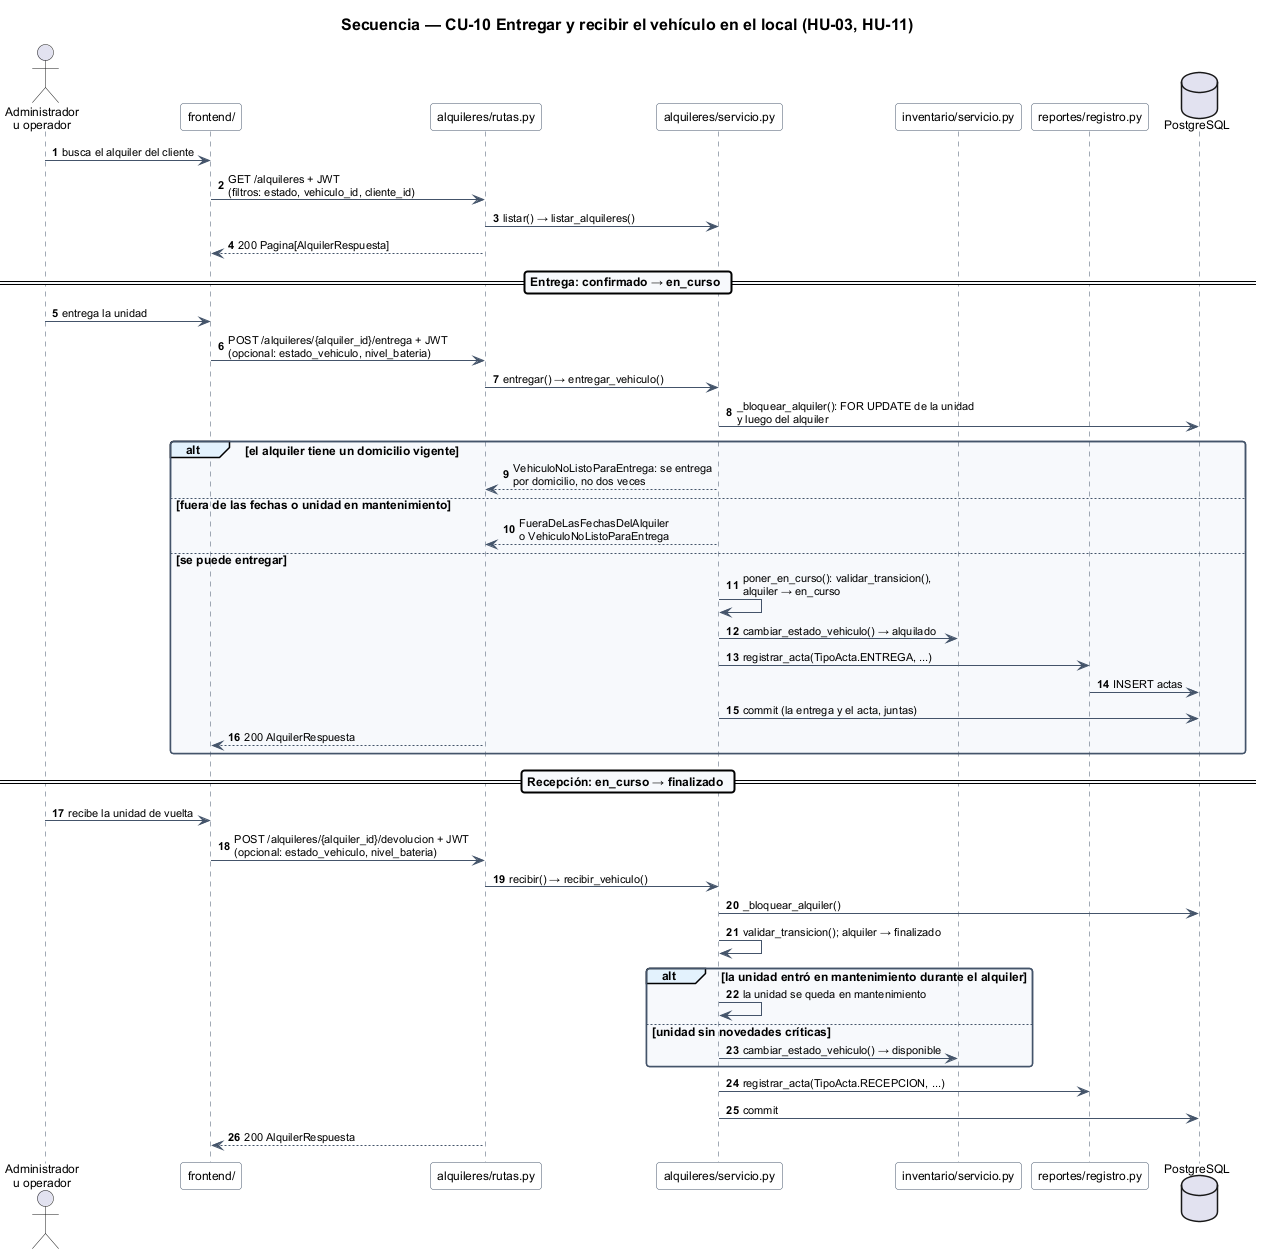

The diagram above was rendered by PlantUML. Its source (embedded in the PNG):
@startuml
!include estilo.iuml
title Secuencia — CU-10 Entregar y recibir el vehículo en el local (HU-03, HU-11)

autonumber
actor "Administrador\nu operador" as mostrador
participant "frontend/" as front
participant "alquileres/rutas.py" as rutas
participant "alquileres/servicio.py" as servicio
participant "inventario/servicio.py" as inventario
participant "reportes/registro.py" as registro
database "PostgreSQL" as bd

mostrador -> front : busca el alquiler del cliente
front -> rutas : GET /alquileres + JWT\n(filtros: estado, vehiculo_id, cliente_id)
rutas -> servicio : listar() → listar_alquileres()
rutas --> front : 200 Pagina[AlquilerRespuesta]

== Entrega: confirmado → en_curso ==
mostrador -> front : entrega la unidad
front -> rutas : POST /alquileres/{alquiler_id}/entrega + JWT\n(opcional: estado_vehiculo, nivel_bateria)
rutas -> servicio : entregar() → entregar_vehiculo()
servicio -> bd : _bloquear_alquiler(): FOR UPDATE de la unidad\ny luego del alquiler
alt el alquiler tiene un domicilio vigente
  servicio --> rutas : VehiculoNoListoParaEntrega: se entrega\npor domicilio, no dos veces
else fuera de las fechas o unidad en mantenimiento
  servicio --> rutas : FueraDeLasFechasDelAlquiler\no VehiculoNoListoParaEntrega
else se puede entregar
  servicio -> servicio : poner_en_curso(): validar_transicion(),\nalquiler → en_curso
  servicio -> inventario : cambiar_estado_vehiculo() → alquilado
  servicio -> registro : registrar_acta(TipoActa.ENTREGA, ...)
  registro -> bd : INSERT actas
  servicio -> bd : commit (la entrega y el acta, juntas)
  rutas --> front : 200 AlquilerRespuesta
end

== Recepción: en_curso → finalizado ==
mostrador -> front : recibe la unidad de vuelta
front -> rutas : POST /alquileres/{alquiler_id}/devolucion + JWT\n(opcional: estado_vehiculo, nivel_bateria)
rutas -> servicio : recibir() → recibir_vehiculo()
servicio -> bd : _bloquear_alquiler()
servicio -> servicio : validar_transicion(); alquiler → finalizado
alt la unidad entró en mantenimiento durante el alquiler
  servicio -> servicio : la unidad se queda en mantenimiento
else unidad sin novedades críticas
  servicio -> inventario : cambiar_estado_vehiculo() → disponible
end
servicio -> registro : registrar_acta(TipoActa.RECEPCION, ...)
servicio -> bd : commit
rutas --> front : 200 AlquilerRespuesta
@enduml